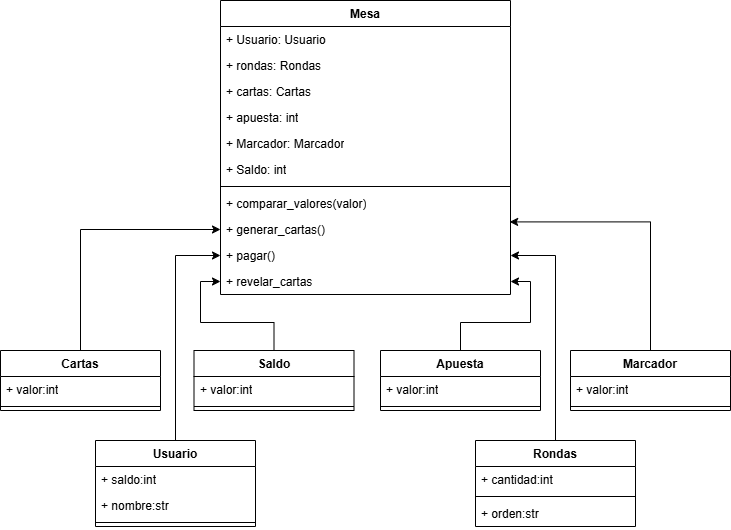

The diagram above was exported from draw.io. Its source (the exported page's mxGraphModel, read from the mxfile embedded in the PNG):
<mxGraphModel dx="1290" dy="557" grid="1" gridSize="10" guides="1" tooltips="1" connect="1" arrows="1" fold="1" page="1" pageScale="1" pageWidth="827" pageHeight="1169" math="0" shadow="0">
  <root>
    <mxCell id="0" />
    <mxCell id="1" parent="0" />
    <mxCell id="S6bcsDub6TqfMlR_NtoO-1" value="Mesa" style="swimlane;fontStyle=1;align=center;verticalAlign=top;childLayout=stackLayout;horizontal=1;startSize=26;horizontalStack=0;resizeParent=1;resizeParentMax=0;resizeLast=0;collapsible=1;marginBottom=0;whiteSpace=wrap;html=1;" vertex="1" parent="1">
      <mxGeometry x="269" y="30" width="290" height="294" as="geometry" />
    </mxCell>
    <mxCell id="S6bcsDub6TqfMlR_NtoO-2" value="+ Usuario: Usuario" style="text;strokeColor=none;fillColor=none;align=left;verticalAlign=top;spacingLeft=4;spacingRight=4;overflow=hidden;rotatable=0;points=[[0,0.5],[1,0.5]];portConstraint=eastwest;whiteSpace=wrap;html=1;" vertex="1" parent="S6bcsDub6TqfMlR_NtoO-1">
      <mxGeometry y="26" width="290" height="26" as="geometry" />
    </mxCell>
    <mxCell id="S6bcsDub6TqfMlR_NtoO-5" value="+ rondas: Rondas" style="text;strokeColor=none;fillColor=none;align=left;verticalAlign=top;spacingLeft=4;spacingRight=4;overflow=hidden;rotatable=0;points=[[0,0.5],[1,0.5]];portConstraint=eastwest;whiteSpace=wrap;html=1;" vertex="1" parent="S6bcsDub6TqfMlR_NtoO-1">
      <mxGeometry y="52" width="290" height="26" as="geometry" />
    </mxCell>
    <mxCell id="S6bcsDub6TqfMlR_NtoO-6" value="+ cartas: Cartas" style="text;strokeColor=none;fillColor=none;align=left;verticalAlign=top;spacingLeft=4;spacingRight=4;overflow=hidden;rotatable=0;points=[[0,0.5],[1,0.5]];portConstraint=eastwest;whiteSpace=wrap;html=1;" vertex="1" parent="S6bcsDub6TqfMlR_NtoO-1">
      <mxGeometry y="78" width="290" height="26" as="geometry" />
    </mxCell>
    <mxCell id="S6bcsDub6TqfMlR_NtoO-8" value="+ apuesta: int" style="text;strokeColor=none;fillColor=none;align=left;verticalAlign=top;spacingLeft=4;spacingRight=4;overflow=hidden;rotatable=0;points=[[0,0.5],[1,0.5]];portConstraint=eastwest;whiteSpace=wrap;html=1;" vertex="1" parent="S6bcsDub6TqfMlR_NtoO-1">
      <mxGeometry y="104" width="290" height="26" as="geometry" />
    </mxCell>
    <mxCell id="S6bcsDub6TqfMlR_NtoO-9" value="+ Marcador: Marcador" style="text;strokeColor=none;fillColor=none;align=left;verticalAlign=top;spacingLeft=4;spacingRight=4;overflow=hidden;rotatable=0;points=[[0,0.5],[1,0.5]];portConstraint=eastwest;whiteSpace=wrap;html=1;" vertex="1" parent="S6bcsDub6TqfMlR_NtoO-1">
      <mxGeometry y="130" width="290" height="26" as="geometry" />
    </mxCell>
    <mxCell id="S6bcsDub6TqfMlR_NtoO-7" value="+ Saldo: int" style="text;strokeColor=none;fillColor=none;align=left;verticalAlign=top;spacingLeft=4;spacingRight=4;overflow=hidden;rotatable=0;points=[[0,0.5],[1,0.5]];portConstraint=eastwest;whiteSpace=wrap;html=1;" vertex="1" parent="S6bcsDub6TqfMlR_NtoO-1">
      <mxGeometry y="156" width="290" height="26" as="geometry" />
    </mxCell>
    <mxCell id="S6bcsDub6TqfMlR_NtoO-3" value="" style="line;strokeWidth=1;fillColor=none;align=left;verticalAlign=middle;spacingTop=-1;spacingLeft=3;spacingRight=3;rotatable=0;labelPosition=right;points=[];portConstraint=eastwest;strokeColor=inherit;" vertex="1" parent="S6bcsDub6TqfMlR_NtoO-1">
      <mxGeometry y="182" width="290" height="8" as="geometry" />
    </mxCell>
    <mxCell id="S6bcsDub6TqfMlR_NtoO-14" value="+ comparar_valores(valor)" style="text;strokeColor=none;fillColor=none;align=left;verticalAlign=top;spacingLeft=4;spacingRight=4;overflow=hidden;rotatable=0;points=[[0,0.5],[1,0.5]];portConstraint=eastwest;whiteSpace=wrap;html=1;" vertex="1" parent="S6bcsDub6TqfMlR_NtoO-1">
      <mxGeometry y="190" width="290" height="26" as="geometry" />
    </mxCell>
    <mxCell id="S6bcsDub6TqfMlR_NtoO-12" value="+ generar_cartas()" style="text;strokeColor=none;fillColor=none;align=left;verticalAlign=top;spacingLeft=4;spacingRight=4;overflow=hidden;rotatable=0;points=[[0,0.5],[1,0.5]];portConstraint=eastwest;whiteSpace=wrap;html=1;" vertex="1" parent="S6bcsDub6TqfMlR_NtoO-1">
      <mxGeometry y="216" width="290" height="26" as="geometry" />
    </mxCell>
    <mxCell id="S6bcsDub6TqfMlR_NtoO-16" value="+ pagar()" style="text;strokeColor=none;fillColor=none;align=left;verticalAlign=top;spacingLeft=4;spacingRight=4;overflow=hidden;rotatable=0;points=[[0,0.5],[1,0.5]];portConstraint=eastwest;whiteSpace=wrap;html=1;" vertex="1" parent="S6bcsDub6TqfMlR_NtoO-1">
      <mxGeometry y="242" width="290" height="26" as="geometry" />
    </mxCell>
    <mxCell id="S6bcsDub6TqfMlR_NtoO-17" value="+ revelar_cartas" style="text;strokeColor=none;fillColor=none;align=left;verticalAlign=top;spacingLeft=4;spacingRight=4;overflow=hidden;rotatable=0;points=[[0,0.5],[1,0.5]];portConstraint=eastwest;whiteSpace=wrap;html=1;" vertex="1" parent="S6bcsDub6TqfMlR_NtoO-1">
      <mxGeometry y="268" width="290" height="26" as="geometry" />
    </mxCell>
    <mxCell id="S6bcsDub6TqfMlR_NtoO-44" style="edgeStyle=orthogonalEdgeStyle;rounded=0;orthogonalLoop=1;jettySize=auto;html=1;exitX=0.5;exitY=0;exitDx=0;exitDy=0;entryX=0;entryY=0.5;entryDx=0;entryDy=0;" edge="1" parent="1" source="S6bcsDub6TqfMlR_NtoO-19" target="S6bcsDub6TqfMlR_NtoO-12">
      <mxGeometry relative="1" as="geometry" />
    </mxCell>
    <mxCell id="S6bcsDub6TqfMlR_NtoO-19" value="Cartas" style="swimlane;fontStyle=1;align=center;verticalAlign=top;childLayout=stackLayout;horizontal=1;startSize=26;horizontalStack=0;resizeParent=1;resizeParentMax=0;resizeLast=0;collapsible=1;marginBottom=0;whiteSpace=wrap;html=1;" vertex="1" parent="1">
      <mxGeometry x="49" y="380" width="160" height="60" as="geometry" />
    </mxCell>
    <mxCell id="S6bcsDub6TqfMlR_NtoO-20" value="+ valor:int" style="text;strokeColor=none;fillColor=none;align=left;verticalAlign=top;spacingLeft=4;spacingRight=4;overflow=hidden;rotatable=0;points=[[0,0.5],[1,0.5]];portConstraint=eastwest;whiteSpace=wrap;html=1;" vertex="1" parent="S6bcsDub6TqfMlR_NtoO-19">
      <mxGeometry y="26" width="160" height="26" as="geometry" />
    </mxCell>
    <mxCell id="S6bcsDub6TqfMlR_NtoO-21" value="" style="line;strokeWidth=1;fillColor=none;align=left;verticalAlign=middle;spacingTop=-1;spacingLeft=3;spacingRight=3;rotatable=0;labelPosition=right;points=[];portConstraint=eastwest;strokeColor=inherit;" vertex="1" parent="S6bcsDub6TqfMlR_NtoO-19">
      <mxGeometry y="52" width="160" height="8" as="geometry" />
    </mxCell>
    <mxCell id="S6bcsDub6TqfMlR_NtoO-23" value="Marcador" style="swimlane;fontStyle=1;align=center;verticalAlign=top;childLayout=stackLayout;horizontal=1;startSize=26;horizontalStack=0;resizeParent=1;resizeParentMax=0;resizeLast=0;collapsible=1;marginBottom=0;whiteSpace=wrap;html=1;" vertex="1" parent="1">
      <mxGeometry x="619" y="380" width="160" height="60" as="geometry" />
    </mxCell>
    <mxCell id="S6bcsDub6TqfMlR_NtoO-24" value="+ valor:int" style="text;strokeColor=none;fillColor=none;align=left;verticalAlign=top;spacingLeft=4;spacingRight=4;overflow=hidden;rotatable=0;points=[[0,0.5],[1,0.5]];portConstraint=eastwest;whiteSpace=wrap;html=1;" vertex="1" parent="S6bcsDub6TqfMlR_NtoO-23">
      <mxGeometry y="26" width="160" height="26" as="geometry" />
    </mxCell>
    <mxCell id="S6bcsDub6TqfMlR_NtoO-25" value="" style="line;strokeWidth=1;fillColor=none;align=left;verticalAlign=middle;spacingTop=-1;spacingLeft=3;spacingRight=3;rotatable=0;labelPosition=right;points=[];portConstraint=eastwest;strokeColor=inherit;" vertex="1" parent="S6bcsDub6TqfMlR_NtoO-23">
      <mxGeometry y="52" width="160" height="8" as="geometry" />
    </mxCell>
    <mxCell id="S6bcsDub6TqfMlR_NtoO-42" style="edgeStyle=orthogonalEdgeStyle;rounded=0;orthogonalLoop=1;jettySize=auto;html=1;exitX=0.5;exitY=0;exitDx=0;exitDy=0;" edge="1" parent="1" source="S6bcsDub6TqfMlR_NtoO-26" target="S6bcsDub6TqfMlR_NtoO-17">
      <mxGeometry relative="1" as="geometry" />
    </mxCell>
    <mxCell id="S6bcsDub6TqfMlR_NtoO-26" value="Apuesta" style="swimlane;fontStyle=1;align=center;verticalAlign=top;childLayout=stackLayout;horizontal=1;startSize=26;horizontalStack=0;resizeParent=1;resizeParentMax=0;resizeLast=0;collapsible=1;marginBottom=0;whiteSpace=wrap;html=1;" vertex="1" parent="1">
      <mxGeometry x="429" y="380" width="160" height="60" as="geometry" />
    </mxCell>
    <mxCell id="S6bcsDub6TqfMlR_NtoO-27" value="+ valor:int" style="text;strokeColor=none;fillColor=none;align=left;verticalAlign=top;spacingLeft=4;spacingRight=4;overflow=hidden;rotatable=0;points=[[0,0.5],[1,0.5]];portConstraint=eastwest;whiteSpace=wrap;html=1;" vertex="1" parent="S6bcsDub6TqfMlR_NtoO-26">
      <mxGeometry y="26" width="160" height="26" as="geometry" />
    </mxCell>
    <mxCell id="S6bcsDub6TqfMlR_NtoO-28" value="" style="line;strokeWidth=1;fillColor=none;align=left;verticalAlign=middle;spacingTop=-1;spacingLeft=3;spacingRight=3;rotatable=0;labelPosition=right;points=[];portConstraint=eastwest;strokeColor=inherit;" vertex="1" parent="S6bcsDub6TqfMlR_NtoO-26">
      <mxGeometry y="52" width="160" height="8" as="geometry" />
    </mxCell>
    <mxCell id="S6bcsDub6TqfMlR_NtoO-45" style="edgeStyle=orthogonalEdgeStyle;rounded=0;orthogonalLoop=1;jettySize=auto;html=1;exitX=0.5;exitY=0;exitDx=0;exitDy=0;entryX=0;entryY=0.5;entryDx=0;entryDy=0;" edge="1" parent="1" source="S6bcsDub6TqfMlR_NtoO-29" target="S6bcsDub6TqfMlR_NtoO-17">
      <mxGeometry relative="1" as="geometry" />
    </mxCell>
    <mxCell id="S6bcsDub6TqfMlR_NtoO-29" value="Saldo" style="swimlane;fontStyle=1;align=center;verticalAlign=top;childLayout=stackLayout;horizontal=1;startSize=26;horizontalStack=0;resizeParent=1;resizeParentMax=0;resizeLast=0;collapsible=1;marginBottom=0;whiteSpace=wrap;html=1;" vertex="1" parent="1">
      <mxGeometry x="242.5" y="380" width="160" height="60" as="geometry" />
    </mxCell>
    <mxCell id="S6bcsDub6TqfMlR_NtoO-30" value="+ valor:int" style="text;strokeColor=none;fillColor=none;align=left;verticalAlign=top;spacingLeft=4;spacingRight=4;overflow=hidden;rotatable=0;points=[[0,0.5],[1,0.5]];portConstraint=eastwest;whiteSpace=wrap;html=1;" vertex="1" parent="S6bcsDub6TqfMlR_NtoO-29">
      <mxGeometry y="26" width="160" height="26" as="geometry" />
    </mxCell>
    <mxCell id="S6bcsDub6TqfMlR_NtoO-31" value="" style="line;strokeWidth=1;fillColor=none;align=left;verticalAlign=middle;spacingTop=-1;spacingLeft=3;spacingRight=3;rotatable=0;labelPosition=right;points=[];portConstraint=eastwest;strokeColor=inherit;" vertex="1" parent="S6bcsDub6TqfMlR_NtoO-29">
      <mxGeometry y="52" width="160" height="8" as="geometry" />
    </mxCell>
    <mxCell id="S6bcsDub6TqfMlR_NtoO-40" style="edgeStyle=orthogonalEdgeStyle;rounded=0;orthogonalLoop=1;jettySize=auto;html=1;exitX=0.5;exitY=0;exitDx=0;exitDy=0;entryX=1;entryY=0.5;entryDx=0;entryDy=0;" edge="1" parent="1" source="S6bcsDub6TqfMlR_NtoO-32" target="S6bcsDub6TqfMlR_NtoO-16">
      <mxGeometry relative="1" as="geometry" />
    </mxCell>
    <mxCell id="S6bcsDub6TqfMlR_NtoO-32" value="Rondas" style="swimlane;fontStyle=1;align=center;verticalAlign=top;childLayout=stackLayout;horizontal=1;startSize=26;horizontalStack=0;resizeParent=1;resizeParentMax=0;resizeLast=0;collapsible=1;marginBottom=0;whiteSpace=wrap;html=1;" vertex="1" parent="1">
      <mxGeometry x="524" y="470" width="160" height="86" as="geometry" />
    </mxCell>
    <mxCell id="S6bcsDub6TqfMlR_NtoO-33" value="+ cantidad:int" style="text;strokeColor=none;fillColor=none;align=left;verticalAlign=top;spacingLeft=4;spacingRight=4;overflow=hidden;rotatable=0;points=[[0,0.5],[1,0.5]];portConstraint=eastwest;whiteSpace=wrap;html=1;" vertex="1" parent="S6bcsDub6TqfMlR_NtoO-32">
      <mxGeometry y="26" width="160" height="26" as="geometry" />
    </mxCell>
    <mxCell id="S6bcsDub6TqfMlR_NtoO-34" value="" style="line;strokeWidth=1;fillColor=none;align=left;verticalAlign=middle;spacingTop=-1;spacingLeft=3;spacingRight=3;rotatable=0;labelPosition=right;points=[];portConstraint=eastwest;strokeColor=inherit;" vertex="1" parent="S6bcsDub6TqfMlR_NtoO-32">
      <mxGeometry y="52" width="160" height="8" as="geometry" />
    </mxCell>
    <mxCell id="S6bcsDub6TqfMlR_NtoO-39" value="+ orden:str" style="text;strokeColor=none;fillColor=none;align=left;verticalAlign=top;spacingLeft=4;spacingRight=4;overflow=hidden;rotatable=0;points=[[0,0.5],[1,0.5]];portConstraint=eastwest;whiteSpace=wrap;html=1;" vertex="1" parent="S6bcsDub6TqfMlR_NtoO-32">
      <mxGeometry y="60" width="160" height="26" as="geometry" />
    </mxCell>
    <mxCell id="S6bcsDub6TqfMlR_NtoO-43" style="edgeStyle=orthogonalEdgeStyle;rounded=0;orthogonalLoop=1;jettySize=auto;html=1;exitX=0.5;exitY=0;exitDx=0;exitDy=0;entryX=0;entryY=0.5;entryDx=0;entryDy=0;" edge="1" parent="1" source="S6bcsDub6TqfMlR_NtoO-35" target="S6bcsDub6TqfMlR_NtoO-16">
      <mxGeometry relative="1" as="geometry" />
    </mxCell>
    <mxCell id="S6bcsDub6TqfMlR_NtoO-35" value="Usuario" style="swimlane;fontStyle=1;align=center;verticalAlign=top;childLayout=stackLayout;horizontal=1;startSize=26;horizontalStack=0;resizeParent=1;resizeParentMax=0;resizeLast=0;collapsible=1;marginBottom=0;whiteSpace=wrap;html=1;" vertex="1" parent="1">
      <mxGeometry x="144" y="470" width="160" height="86" as="geometry" />
    </mxCell>
    <mxCell id="S6bcsDub6TqfMlR_NtoO-38" value="+ saldo:int" style="text;strokeColor=none;fillColor=none;align=left;verticalAlign=top;spacingLeft=4;spacingRight=4;overflow=hidden;rotatable=0;points=[[0,0.5],[1,0.5]];portConstraint=eastwest;whiteSpace=wrap;html=1;" vertex="1" parent="S6bcsDub6TqfMlR_NtoO-35">
      <mxGeometry y="26" width="160" height="26" as="geometry" />
    </mxCell>
    <mxCell id="S6bcsDub6TqfMlR_NtoO-36" value="+ nombre:str" style="text;strokeColor=none;fillColor=none;align=left;verticalAlign=top;spacingLeft=4;spacingRight=4;overflow=hidden;rotatable=0;points=[[0,0.5],[1,0.5]];portConstraint=eastwest;whiteSpace=wrap;html=1;" vertex="1" parent="S6bcsDub6TqfMlR_NtoO-35">
      <mxGeometry y="52" width="160" height="26" as="geometry" />
    </mxCell>
    <mxCell id="S6bcsDub6TqfMlR_NtoO-37" value="" style="line;strokeWidth=1;fillColor=none;align=left;verticalAlign=middle;spacingTop=-1;spacingLeft=3;spacingRight=3;rotatable=0;labelPosition=right;points=[];portConstraint=eastwest;strokeColor=inherit;" vertex="1" parent="S6bcsDub6TqfMlR_NtoO-35">
      <mxGeometry y="78" width="160" height="8" as="geometry" />
    </mxCell>
    <mxCell id="S6bcsDub6TqfMlR_NtoO-41" style="edgeStyle=orthogonalEdgeStyle;rounded=0;orthogonalLoop=1;jettySize=auto;html=1;exitX=0.5;exitY=0;exitDx=0;exitDy=0;entryX=0.997;entryY=0.208;entryDx=0;entryDy=0;entryPerimeter=0;" edge="1" parent="1" source="S6bcsDub6TqfMlR_NtoO-23" target="S6bcsDub6TqfMlR_NtoO-12">
      <mxGeometry relative="1" as="geometry" />
    </mxCell>
  </root>
</mxGraphModel>